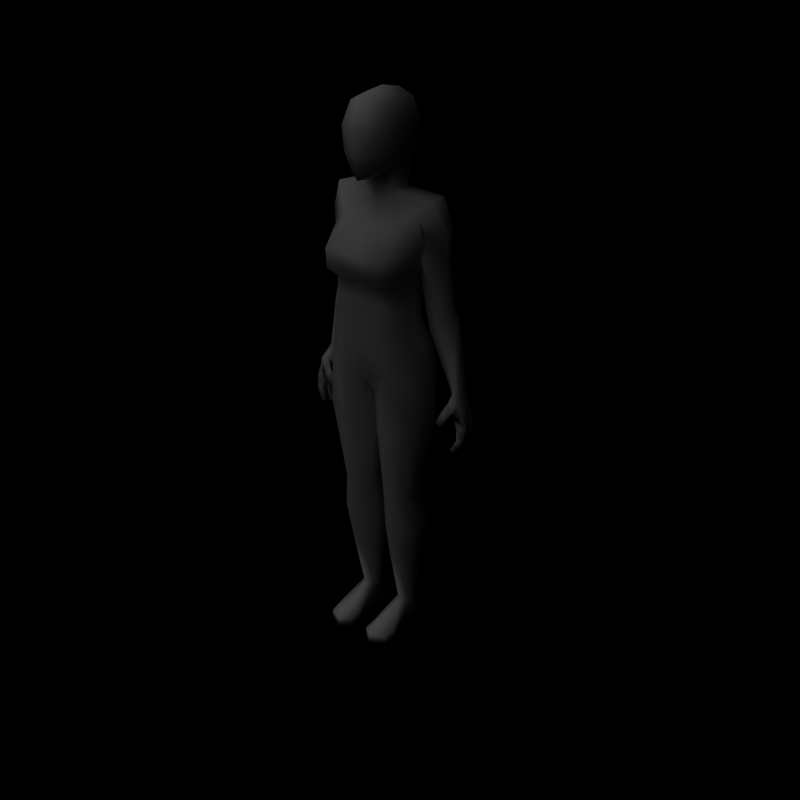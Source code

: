 # Source: BaseFemale1.blend  (saved by Blender 2.49.2; exported with 4.5.12 LTS)
import bpy
from mathutils import Matrix  # noqa: F401  (used for matrix-valued properties, if any)

bpy.ops.wm.read_factory_settings(use_empty=True)
scene = bpy.context.scene
scene.name = 'Scene'

# ---- collections
col_collection_1 = bpy.data.collections.new('Collection 1'); scene.collection.children.link(col_collection_1)

# ---- materials (node trees are filled in below, after node groups)
mat_material = bpy.data.materials.new('Material')
mat_material.alpha_threshold = 0.0
mat_material.roughness = 0.5
mat_material.line_color = (0.0, 0.0, 0.0, 1.0)

# ---- material node trees

# ---- world
world_world = bpy.data.worlds.new('World'); scene.world = world_world
world_world.color = (0.0, 0.0, 0.0)
world_world.use_sun_shadow = False
world_world.sun_shadow_jitter_overblur = 0.0
world_world.cycles.sampling_method = 'MANUAL'
world_world.cycles.sample_map_resolution = 256

# ---- lights
light_spot = bpy.data.lights.new('Spot', 'SUN')
light_spot.transmission_factor = 0.0
light_spot.cutoff_distance = 30.0
light_spot.angle = 1.571
light_spot.energy = 1.0
light_spot.shadow_buffer_clip_start = 1.001
light_spot.shadow_soft_size = 1.0
light_spot.shadow_cascade_max_distance = 1000.0
light_spot.cycles.use_multiple_importance_sampling = False

# ---- meshes
me_plane = bpy.data.meshes.new('Plane')
me_plane.from_pydata([], [], [])
me_plane.use_remesh_preserve_volume = False
me_plane.use_remesh_preserve_attributes = False
me_plane.use_mirror_vertex_groups = False
me_plane.update()
me_mehumanfemale = bpy.data.meshes.new('meHumanFemale')
me_mehumanfemale.from_pydata([(-0.2375, 0.1309, -0.06299), (-0.2574, 0.1175, -0.05899), (-0.2633, 0.08466, -0.05869), (-0.2493, 0.06523, -0.06238), (-0.2289, 0.07856, -0.0665), (-0.223, 0.1114, -0.06681), (-0.2509, 0.05606, -0.1353), (-0.2766, 0.04864, -0.1736), (-0.2697, 0.0696, -0.1759), (-0.2893, 0.05791, -0.1331), (-0.302, 0.05744, -0.1697), (-0.2951, 0.07841, -0.172), (-0.2877, 0.09947, -0.1709), (-0.2623, 0.09066, -0.1748), (-0.2185, 0.1271, -0.1087), (-0.2505, 0.1394, -0.09992), (-0.2666, 0.0887, -0.2212), (-0.2869, 0.09452, -0.2251), (-0.2934, 0.07349, -0.2224), (-0.2731, 0.06766, -0.2186), (-0.2535, 0.06323, -0.2561), (-0.2672, 0.06359, -0.2639), (-0.2621, 0.08044, -0.2662), (-0.2499, 0.07503, -0.2577), (-0.2795, 0.1182, -0.2212), (-0.2613, 0.113, -0.2178), (-0.267, 0.09172, -0.215), (-0.2873, 0.09754, -0.2188), (-0.2637, 0.08877, -0.2578), (-0.25, 0.08841, -0.25), (-0.2475, 0.1005, -0.2521), (-0.2583, 0.1055, -0.26), (-0.2949, 0.07186, -0.2185), (-0.3014, 0.05083, -0.2158), (-0.2746, 0.06603, -0.2147), (-0.2811, 0.045, -0.212), (-0.2619, 0.04077, -0.2494), (-0.2584, 0.05257, -0.251), (-0.2756, 0.04113, -0.2572), (-0.2705, 0.05798, -0.2595), (-0.2769, 0.04951, -0.1032), (-0.27, 0.1015, -0.09617), (-0.2442, 0.04773, -0.09709), (-0.2309, 0.08666, -0.1069), (-0.2261, 0.03908, -0.1308), (-0.2488, 0.03406, -0.1433), (-0.2402, 0.04951, -0.1615), (-0.22, 0.05397, -0.1504), (-0.2099, 0.04628, -0.1793), (-0.227, 0.04385, -0.1843), (-0.2302, 0.03056, -0.1816), (-0.2074, 0.03335, -0.172), (-0.259, 0.1306, -0.2454), (-0.2483, 0.1256, -0.2374), (-0.2507, 0.1135, -0.2354), (-0.2644, 0.1139, -0.2432), (-0.2843, 0.1214, -0.2031), (-0.264, 0.1156, -0.1993), (-0.2582, 0.1368, -0.2021), (-0.2765, 0.1421, -0.2055), (-0.2689, 0.1431, -0.1536), (-0.2461, 0.1352, -0.1572), (-0.2546, 0.112, -0.167), (-0.2788, 0.1203, -0.1633), (-0.2301, 0.1309, -0.1392), (-0.2577, 0.1416, -0.1303), (-0.2613, 0.06945, -0.1394), (-0.2861, 0.0786, -0.1321), (-0.2466, 0.111, -0.1398), (-0.2701, 0.1197, -0.1329), (0.0, 0.005203, 0.5518), (0.0, -0.09301, 0.343), (0.0, -0.06926, 0.5582), (0.0, 0.1586, 0.6299), (-0.1349, 0.1005, 0.1625), (-0.149, 0.06121, 0.1634), (-0.1948, 0.05094, 0.1699), (-0.2209, 0.08761, 0.1749), (-0.2066, 0.1269, 0.1739), (-0.1579, 0.1523, 0.1675), (-0.1689, 0.1026, 0.3827), (-0.1632, 0.01902, 0.3939), (-0.1545, 0.01729, 0.4515), (-0.1745, 0.04419, 0.5063), (-0.1622, 0.1157, 0.5056), (-0.1345, 0.1448, 0.4548), (-0.07331, 0.163, 0.4565), (-0.05248, 0.08537, 0.5228), (-0.05203, 0.01716, 0.5245), (-0.08878, -0.0236, 0.4292), (0.0, -0.03048, 0.421), (0.0, 0.1532, 0.4505), (-0.1207, 0.06824, 0.1427), (-0.1207, -0.02773, 0.1864), (-0.0794, -0.06279, 0.2081), (-0.06111, 0.1125, 0.1179), (-0.07142, -0.06494, 0.06648), (-0.1461, -0.02121, 0.07128), (-0.07142, 0.1738, 0.02154), (-0.1474, 0.09803, 0.05712), (-0.1531, -0.01313, 0.02207), (-0.07309, -0.05173, -0.00964), (-0.07309, 0.1849, -0.06755), (-0.1548, 0.116, -0.00842), (-0.05233, 0.07501, -0.8883), (-0.05233, 0.04255, -0.8883), (-0.07583, 0.01922, -0.8894), (-0.09934, 0.04255, -0.8904), (-0.09934, 0.07501, -0.8904), (-0.07583, 0.0974, -0.8894), (-0.08095, 0.08997, -0.4418), (-0.1273, 0.06073, -0.4394), (-0.1269, -0.005254, -0.4615), (-0.08015, -0.03553, -0.4877), (-0.03043, -0.005254, -0.4636), (-0.03082, 0.06073, -0.4415), (-0.0342, 0.08425, -0.9793), (-0.04494, 0.01449, -0.9793), (-0.07457, 0.01431, -0.9793), (-0.1227, 0.01449, -0.9793), (-0.1197, 0.08425, -0.9793), (-0.07485, 0.1242, -0.9793), (-0.1182, -0.1038, -0.9793), (-0.06854, -0.1281, -0.9793), (-0.03454, -0.1038, -0.9793), (-0.1162, -0.1038, -0.9522), (-0.06824, -0.1281, -0.9502), (-0.03454, -0.1038, -0.9522), (0.0, 0.007892, 0.4899), (0.0, 0.139, 0.4915), (-0.04655, 0.1086, 0.5885), (-0.0482, 0.02546, 0.5839), (0.0, 0.1242, 0.5721), (-0.1054, -0.09614, 0.3466), (-0.1056, 0.1613, 0.3596), (-0.00215, 0.1454, 0.3557), (-0.0608, 0.1236, 0.6308), (-0.05056, -0.04472, 0.587), (-0.07486, -0.04709, 0.6996), (-0.06232, 0.1312, 0.7005), (0.0, -0.07685, 0.6996), (0.0, 0.1672, 0.6996), (-0.05769, -0.02749, 0.7667), (-0.05769, 0.1041, 0.7711), (0.0, -0.04276, 0.7917), (3.027e-09, 0.1132, 0.7891), (-0.1448, 0.1011, 0.1144), (-0.171, 0.1494, 0.1217), (-0.2232, 0.1303, 0.1327), (-0.2375, 0.09104, 0.1346), (-0.2067, 0.05067, 0.1266), (-0.1589, 0.06184, 0.1163), (-0.1288, 0.05031, 0.3032), (-0.1032, 0.086, 0.3349), (-0.1809, 0.03499, 0.2725), (-0.207, 0.08191, 0.3141), (-0.1914, 0.1174, 0.3423), (-0.133, 0.1379, 0.364), (-0.02218, 0.01395, -0.6111), (-0.08034, -0.02203, -0.6058), (-0.1445, 0.008134, -0.5892), (-0.1452, 0.08266, -0.5639), (-0.08102, 0.1318, -0.5637), (-0.02259, 0.08905, -0.5854), (-0.1685, 0.08128, -0.1908), (-0.1685, -0.02087, -0.1866), (-0.07668, 0.1313, -0.2241), (-0.07696, -0.05579, -0.2078), (-0.004039, -0.002605, -0.2508), (-0.003939, 0.05707, -0.2467), (0.00393, 0.05707, -0.2469), (0.00403, -0.002606, -0.251), (0.07695, -0.05579, -0.208), (0.07667, 0.1313, -0.2243), (0.1685, -0.02087, -0.1868), (0.1685, 0.08128, -0.191), (0.02258, 0.08905, -0.5856), (0.08101, 0.1318, -0.5639), (0.1452, 0.08266, -0.5641), (0.1445, 0.008134, -0.5894), (0.08033, -0.02203, -0.606), (0.02217, 0.01395, -0.6113), (0.1309, 0.1379, 0.3617), (0.1893, 0.1174, 0.34), (0.2049, 0.08198, 0.3118), (0.1788, 0.03506, 0.2702), (0.1011, 0.08607, 0.3326), (0.1267, 0.05038, 0.3009), (0.1571, 0.06191, 0.1141), (0.2049, 0.05074, 0.1243), (0.2357, 0.09111, 0.1324), (0.2214, 0.1304, 0.1304), (0.1692, 0.1495, 0.1194), (0.143, 0.1012, 0.1121), (0.05769, 0.1041, 0.7711), (0.05769, -0.02749, 0.7667), (0.06232, 0.1312, 0.7005), (0.07486, -0.04709, 0.6996), (0.05056, -0.04472, 0.587), (0.0608, 0.1236, 0.6308), (0.1056, 0.1613, 0.3596), (0.1054, -0.09614, 0.3466), (0.0482, 0.02546, 0.5839), (0.04655, 0.1086, 0.5885), (0.03454, -0.1038, -0.9522), (0.06824, -0.1281, -0.9502), (0.1162, -0.1038, -0.9522), (0.03454, -0.1038, -0.9793), (0.06854, -0.1281, -0.9793), (0.1182, -0.1038, -0.9793), (0.07485, 0.1242, -0.9793), (0.1197, 0.08425, -0.9793), (0.1227, 0.01449, -0.9793), (0.07457, 0.01431, -0.9793), (0.04494, 0.01449, -0.9793), (0.0342, 0.08425, -0.9793), (0.03081, 0.06073, -0.4417), (0.03042, -0.005254, -0.4638), (0.08014, -0.03553, -0.4879), (0.1269, -0.005254, -0.4617), (0.1273, 0.06073, -0.4396), (0.08094, 0.08997, -0.442), (0.07583, 0.0974, -0.8895), (0.09933, 0.07501, -0.8905), (0.09933, 0.04255, -0.8905), (0.07583, 0.01922, -0.8895), (0.05233, 0.04255, -0.8884), (0.05233, 0.07501, -0.8884), (0.0, -0.04071, -0.07375), (0.0, 0.1295, -0.1088), (0.1548, 0.116, -0.00842), (0.07309, 0.1849, -0.06755), (0.07309, -0.05173, -0.00964), (0.1531, -0.01313, 0.02207), (0.0, -0.06494, 0.06648), (0.1474, 0.09803, 0.05712), (0.07142, 0.1738, 0.02154), (0.1461, -0.02121, 0.07128), (0.07142, -0.06494, 0.06648), (0.06111, 0.1125, 0.1179), (0.0794, -0.06279, 0.2081), (0.1207, -0.02773, 0.1864), (0.1207, 0.06824, 0.1427), (0.0, -0.05301, 0.2081), (0.08878, -0.0236, 0.4292), (0.05203, 0.01716, 0.5245), (0.05248, 0.08537, 0.5228), (0.07331, 0.163, 0.4565), (0.2212, 0.1115, -0.06905), (0.2271, 0.07863, -0.06874), (0.2475, 0.0653, -0.06463), (0.2615, 0.08473, -0.06093), (0.2556, 0.1176, -0.06123), (0.2357, 0.131, -0.06524), (0.1335, 0.1448, 0.4537), (0.1611, 0.1157, 0.5044), (0.1734, 0.04422, 0.5052), (0.1534, 0.01732, 0.4504), (0.1632, 0.01902, 0.3939), (0.1689, 0.1026, 0.3827), (0.156, 0.1523, 0.1652), (0.2046, 0.1269, 0.1717), (0.219, 0.08767, 0.1726), (0.1928, 0.05101, 0.1676), (0.147, 0.06128, 0.1612), (0.1329, 0.1006, 0.1603), (0.0, 0.161, 0.02435), (0.0, 0.1036, 0.1206), (-0.06832, -0.06005, -0.9793), (-0.1227, -0.05929, -0.9793), (-0.1204, -0.06189, -0.9454), (-0.03325, -0.05929, -0.9793), (-0.03428, -0.06189, -0.9454), (-0.06796, -0.06538, -0.9314), (0.06796, -0.06538, -0.9314), (0.03428, -0.06189, -0.9454), (0.03325, -0.05929, -0.9793), (0.1204, -0.06189, -0.9454), (0.1227, -0.05929, -0.9793), (0.06832, -0.06005, -0.9793), (-0.03109, 0.02256, -0.7149), (-0.07953, -0.006882, -0.702), (-0.1314, 0.01858, -0.6886), (-0.1316, 0.06985, -0.675), (-0.08014, 0.1183, -0.6645), (-0.03131, 0.07383, -0.7013), (0.0313, 0.07383, -0.7015), (0.08013, 0.1183, -0.6647), (0.1316, 0.06985, -0.6752), (0.1314, 0.01858, -0.6888), (0.07953, -0.006882, -0.7022), (0.03108, 0.02256, -0.7151), (-0.1611, 0.09114, -0.07008), (-0.1582, -0.02059, -0.02215), (-0.07265, 0.1531, -0.1255), (-0.07491, -0.05545, -0.03671), (0.001784, 0.07435, -0.1183), (0.001881, -0.009065, -0.1127), (0.0749, -0.05545, -0.03691), (0.07264, 0.1531, -0.1257), (0.1582, -0.02059, -0.02235), (0.1611, 0.09114, -0.07028), (-0.001793, 0.07435, -0.1181), (-0.00189, -0.009065, -0.1125), (-0.114, 0.08364, 0.2471), (-0.1192, -0.02481, 0.2566), (-0.07632, -0.06658, 0.2571), (-0.08282, 0.1262, 0.2433), (0.08282, 0.1262, 0.2433), (0.07632, -0.06658, 0.2571), (0.1192, -0.02481, 0.2566), (0.114, 0.08364, 0.2471), (0.0, 0.1134, 0.2446), (0.0, -0.06099, 0.2596), (-0.1196, 0.0287, 0.4045), (-0.08316, 0.08045, 0.4117), (-0.1704, 0.03317, 0.4104), (-0.2164, 0.06766, 0.4189), (-0.195, 0.1247, 0.4209), (-0.1254, 0.1399, 0.4264), (0.1233, 0.14, 0.4241), (0.1929, 0.1248, 0.4187), (0.2143, 0.06773, 0.4166), (0.1683, 0.03324, 0.4081), (0.08103, 0.08052, 0.4094), (0.1174, 0.02876, 0.4022), (-0.0724, 0.03554, 0.6289), (0.0724, 0.03554, 0.6289), (-0.06601, -0.04948, 0.6299), (0.0, -0.08134, 0.6299), (0.06601, -0.04948, 0.6299), (-0.08156, 0.03172, 0.6986), (0.08156, 0.03172, 0.6986), (-0.06619, 0.03615, 0.7749), (0.06619, 0.03615, 0.7749), (0.0, 0.03835, 0.8042), (0.2683, 0.1198, -0.1351), (0.2448, 0.1111, -0.142), (0.2843, 0.07867, -0.1343), (0.2595, 0.06951, -0.1416), (0.2559, 0.1417, -0.1325), (0.2283, 0.131, -0.1415), (0.2767, 0.1203, -0.1655), (0.2526, 0.1119, -0.1692), (0.244, 0.1351, -0.1594), (0.2669, 0.1431, -0.1559), (0.2737, 0.1418, -0.2077), (0.2555, 0.1366, -0.2043), (0.2612, 0.1153, -0.2015), (0.2815, 0.1211, -0.2053), (0.2612, 0.1134, -0.2452), (0.2475, 0.1131, -0.2375), (0.2451, 0.1251, -0.2395), (0.2558, 0.1302, -0.2474), (0.205, 0.03552, -0.1728), (0.2278, 0.03273, -0.1824), (0.2246, 0.04603, -0.185), (0.2075, 0.04846, -0.18), (0.2175, 0.05604, -0.1514), (0.2377, 0.05158, -0.1625), (0.2463, 0.03613, -0.1442), (0.2236, 0.04115, -0.1317), (0.2291, 0.08673, -0.1092), (0.242, 0.04874, -0.09879), (0.2682, 0.1016, -0.09841), (0.2747, 0.05053, -0.1049), (0.2674, 0.05756, -0.2616), (0.2724, 0.04071, -0.2593), (0.2552, 0.05214, -0.2531), (0.2588, 0.04035, -0.2515), (0.2784, 0.04472, -0.2142), (0.2718, 0.06575, -0.2169), (0.2987, 0.05054, -0.218), (0.2921, 0.07158, -0.2207), (0.2551, 0.1051, -0.2621), (0.2444, 0.1001, -0.2541), (0.2468, 0.08799, -0.2521), (0.2605, 0.08835, -0.2598), (0.2846, 0.09726, -0.221), (0.2643, 0.09143, -0.2172), (0.2585, 0.1127, -0.22), (0.2768, 0.1179, -0.2234), (0.2468, 0.0746, -0.2598), (0.2589, 0.08001, -0.2683), (0.264, 0.06316, -0.266), (0.2503, 0.06281, -0.2582), (0.2704, 0.06738, -0.2208), (0.2907, 0.07321, -0.2246), (0.2841, 0.09424, -0.2272), (0.2638, 0.08841, -0.2234), (0.2487, 0.1394, -0.1022), (0.2167, 0.1272, -0.1109), (0.2602, 0.09062, -0.1771), (0.2856, 0.09943, -0.1732), (0.293, 0.07837, -0.1742), (0.2999, 0.05741, -0.172), (0.2875, 0.05798, -0.1354), (0.2676, 0.06957, -0.1781), (0.2745, 0.0486, -0.1759), (0.2487, 0.05708, -0.137), (-0.1343, 0.08726, 0.2955), (-0.1332, -0.01568, 0.2969), (-0.09893, -0.09792, 0.289), (-0.09208, 0.1428, 0.2924), (0.09208, 0.1428, 0.2924), (0.09893, -0.09792, 0.289), (0.1332, -0.01568, 0.2969), (0.1343, 0.08726, 0.2955), (0.0, 0.1284, 0.2911), (0.0, -0.09392, 0.2945)], [], [(6, 9, 10, 7), (13, 8, 19, 16), (12, 13, 16, 17), (11, 12, 17, 18), (8, 11, 18, 19), (19, 18, 21, 20), (18, 17, 22, 21), (17, 16, 23, 22), (16, 19, 20, 23), (20, 21, 22, 23), (12, 63, 24, 27), (62, 13, 26, 25), (13, 12, 27, 26), (26, 27, 28, 29), (25, 26, 29, 30), (27, 24, 31, 28), (24, 25, 30, 31), (29, 28, 31, 30), (10, 11, 32, 33), (11, 8, 34, 32), (7, 10, 33, 35), (8, 7, 35, 34), (34, 35, 36, 37), (35, 33, 38, 36), (32, 34, 37, 39), (33, 32, 39, 38), (36, 38, 39, 37), (42, 40, 45, 44), (6, 42, 44, 47), (40, 9, 46, 45), (9, 6, 47, 46), (46, 47, 48, 49), (45, 46, 49, 50), (47, 44, 51, 48), (44, 45, 50, 51), (49, 48, 51, 50), (2, 40, 42, 3), (1, 41, 40, 2), (0, 15, 41, 1), (4, 43, 14, 5), (3, 42, 43, 4), (54, 55, 52, 53), (59, 58, 53, 52), (56, 59, 52, 55), (58, 57, 54, 53), (57, 56, 55, 54), (61, 62, 57, 58), (63, 60, 59, 56), (60, 61, 58, 59), (0, 5, 14, 15), (15, 14, 64, 65), (60, 65, 64, 61), (12, 41, 69, 63), (60, 63, 69, 65), (15, 65, 69, 41), (11, 67, 41, 12), (9, 40, 41, 67), (9, 67, 11, 10), (8, 13, 43, 66), (13, 62, 68, 43), (6, 66, 43, 42), (14, 43, 68, 64), (61, 64, 68, 62), (6, 7, 8, 66), (24, 63, 62, 25), (56, 57, 62, 63), (85, 84, 87, 86), (84, 83, 88, 87), (83, 82, 89, 88), (96, 97, 100, 101), (99, 98, 102, 103), (98, 266, 229, 102), (234, 96, 101, 228), (97, 99, 103, 100), (104, 105, 117, 116), (107, 108, 120, 119), (108, 109, 121, 120), (109, 104, 116, 121), (127, 126, 123, 124), (126, 125, 122, 123), (88, 89, 90, 128), (86, 87, 129, 91), (87, 88, 131, 130), (70, 131, 88, 128), (129, 87, 130, 132), (90, 89, 133, 71), (86, 91, 135, 134), (81, 133, 89, 82), (80, 85, 86, 134), (243, 94, 96, 234), (93, 97, 96, 94), (92, 99, 97, 93), (92, 95, 98, 99), (267, 266, 98, 95), (131, 70, 72, 137), (132, 130, 136, 73), (73, 136, 139, 141), (138, 140, 144, 142), (141, 139, 143, 145), (118, 119, 120, 121), (116, 117, 118, 121), (74, 146, 147, 79), (0, 147, 146, 5), (79, 147, 148, 78), (147, 0, 1, 148), (78, 148, 149, 77), (148, 1, 2, 149), (77, 149, 150, 76), (149, 2, 3, 150), (76, 150, 151, 75), (150, 3, 4, 151), (75, 151, 146, 74), (151, 4, 5, 146), (75, 152, 154, 76), (76, 154, 155, 77), (77, 155, 156, 78), (78, 156, 157, 79), (153, 74, 79, 157), (74, 153, 152, 75), (265, 264, 187, 186), (186, 182, 260, 265), (261, 260, 182, 183), (262, 261, 183, 184), (263, 262, 184, 185), (264, 263, 185, 187), (188, 193, 248, 249), (264, 265, 193, 188), (189, 188, 249, 250), (263, 264, 188, 189), (190, 189, 250, 251), (262, 263, 189, 190), (191, 190, 251, 252), (261, 262, 190, 191), (192, 191, 252, 253), (260, 261, 191, 192), (193, 192, 253, 248), (265, 260, 192, 193), (215, 210, 213, 214), (213, 210, 211, 212), (141, 145, 194, 196), (197, 195, 144, 140), (73, 141, 196, 199), (132, 73, 199, 203), (72, 70, 202, 198), (267, 239, 236, 266), (242, 235, 236, 239), (242, 241, 237, 235), (241, 240, 238, 237), (243, 234, 238, 240), (259, 200, 247, 254), (258, 257, 244, 201), (247, 200, 135, 91), (90, 71, 201, 244), (129, 132, 203, 246), (70, 128, 245, 202), (246, 203, 202, 245), (247, 91, 129, 246), (245, 128, 90, 244), (205, 208, 209, 206), (204, 207, 208, 205), (222, 210, 215, 227), (223, 211, 210, 222), (224, 212, 211, 223), (227, 215, 214, 226), (237, 233, 230, 235), (234, 228, 232, 238), (236, 231, 229, 266), (235, 230, 231, 236), (238, 232, 233, 237), (256, 245, 244, 257), (255, 246, 245, 256), (254, 247, 246, 255), (118, 268, 269, 119), (268, 123, 122, 269), (119, 269, 270, 107), (269, 122, 125, 270), (117, 271, 268, 118), (271, 124, 123, 268), (105, 272, 271, 117), (272, 127, 124, 271), (107, 270, 273, 106), (270, 125, 126, 273), (106, 273, 272, 105), (273, 126, 127, 272), (226, 275, 274, 225), (275, 204, 205, 274), (225, 274, 277, 224), (274, 205, 206, 277), (214, 276, 275, 226), (276, 207, 204, 275), (213, 279, 276, 214), (279, 208, 207, 276), (224, 277, 278, 212), (277, 206, 209, 278), (212, 278, 279, 213), (278, 209, 208, 279), (158, 280, 285, 163), (280, 105, 104, 285), (159, 281, 280, 158), (281, 106, 105, 280), (160, 282, 281, 159), (282, 107, 106, 281), (161, 283, 282, 160), (283, 108, 107, 282), (162, 284, 283, 161), (284, 109, 108, 283), (163, 285, 284, 162), (285, 104, 109, 284), (177, 287, 286, 176), (287, 222, 227, 286), (178, 288, 287, 177), (288, 223, 222, 287), (179, 289, 288, 178), (289, 224, 223, 288), (180, 290, 289, 179), (290, 225, 224, 289), (181, 291, 290, 180), (291, 226, 225, 290), (176, 286, 291, 181), (286, 227, 226, 291), (103, 292, 293, 100), (292, 164, 165, 293), (102, 294, 292, 103), (294, 166, 164, 292), (100, 293, 295, 101), (293, 165, 167, 295), (101, 295, 303, 228), (295, 167, 168, 303), (229, 302, 294, 102), (302, 169, 166, 294), (228, 303, 302, 229), (303, 168, 169, 302), (229, 296, 297, 228), (296, 170, 171, 297), (231, 299, 296, 229), (299, 173, 170, 296), (228, 297, 298, 232), (297, 171, 172, 298), (232, 298, 300, 233), (298, 172, 174, 300), (230, 301, 299, 231), (301, 175, 173, 299), (233, 300, 301, 230), (300, 174, 175, 301), (304, 92, 93, 305), (305, 93, 94, 306), (243, 313, 306, 94), (307, 95, 92, 304), (95, 307, 312, 267), (267, 312, 308, 239), (311, 242, 239, 308), (240, 309, 313, 243), (309, 240, 241, 310), (310, 241, 242, 311), (152, 314, 316, 154), (314, 81, 82, 316), (154, 316, 317, 155), (316, 82, 83, 317), (155, 317, 318, 156), (317, 83, 84, 318), (156, 318, 319, 157), (318, 84, 85, 319), (80, 315, 319, 85), (315, 153, 157, 319), (153, 315, 314, 152), (315, 80, 81, 314), (187, 325, 324, 186), (325, 258, 259, 324), (254, 320, 324, 259), (320, 182, 186, 324), (182, 320, 321, 183), (320, 254, 255, 321), (183, 321, 322, 184), (321, 255, 256, 322), (184, 322, 323, 185), (322, 256, 257, 323), (185, 323, 325, 187), (323, 257, 258, 325), (72, 329, 328, 137), (329, 140, 138, 328), (198, 330, 329, 72), (330, 197, 140, 329), (198, 202, 327, 330), (199, 327, 202, 203), (131, 137, 328, 326), (130, 131, 326, 136), (197, 330, 327, 332), (196, 332, 327, 199), (138, 331, 326, 328), (136, 326, 331, 139), (195, 197, 332, 334), (194, 334, 332, 196), (139, 331, 333, 143), (138, 142, 333, 331), (144, 195, 334, 335), (142, 144, 335, 333), (143, 333, 335, 145), (145, 335, 334, 194), (349, 342, 343, 348), (381, 380, 343, 342), (399, 339, 397, 398), (344, 343, 337, 341), (391, 341, 337, 362), (399, 363, 362, 339), (392, 362, 337, 343), (397, 339, 362, 392), (396, 395, 394, 338), (396, 338, 364, 365), (394, 393, 364, 338), (390, 364, 336, 340), (345, 340, 336, 342), (393, 342, 336, 364), (345, 344, 341, 340), (390, 340, 341, 391), (253, 390, 391, 248), (345, 346, 347, 344), (342, 349, 346, 345), (344, 347, 348, 343), (348, 351, 350, 349), (347, 352, 351, 348), (349, 350, 353, 346), (346, 353, 352, 347), (351, 352, 353, 350), (250, 249, 362, 363), (249, 248, 391, 362), (253, 252, 364, 390), (252, 251, 365, 364), (251, 250, 363, 365), (356, 355, 354, 357), (361, 354, 355, 360), (358, 357, 354, 361), (360, 355, 356, 359), (359, 356, 357, 358), (396, 359, 358, 399), (365, 360, 359, 396), (399, 358, 361, 363), (363, 361, 360, 365), (369, 368, 366, 367), (372, 367, 366, 373), (373, 366, 368, 371), (370, 369, 367, 372), (371, 368, 369, 370), (397, 371, 370, 398), (398, 370, 372, 395), (394, 373, 371, 397), (395, 372, 373, 394), (376, 375, 374, 377), (381, 374, 375, 380), (378, 377, 374, 381), (380, 375, 376, 379), (379, 376, 377, 378), (392, 379, 378, 393), (343, 380, 379, 392), (393, 378, 381, 342), (385, 382, 383, 384), (389, 382, 385, 386), (388, 383, 382, 389), (387, 384, 383, 388), (386, 385, 384, 387), (397, 386, 387, 394), (394, 387, 388, 393), (393, 388, 389, 392), (392, 389, 386, 397), (399, 398, 395, 396), (80, 400, 401, 81), (400, 304, 305, 401), (81, 401, 402, 133), (401, 305, 306, 402), (313, 409, 402, 306), (409, 71, 133, 402), (134, 403, 400, 80), (403, 307, 304, 400), (307, 403, 408, 312), (403, 134, 135, 408), (312, 408, 404, 308), (408, 135, 200, 404), (259, 407, 404, 200), (407, 311, 308, 404), (309, 405, 409, 313), (405, 201, 71, 409), (201, 405, 406, 258), (405, 309, 310, 406), (258, 406, 407, 259), (406, 310, 311, 407), (172, 218, 219, 174), (174, 219, 220, 175), (171, 217, 218, 172), (179, 219, 218, 180), (178, 220, 219, 179), (177, 221, 220, 178), (176, 216, 221, 177), (176, 181, 217, 216), (180, 218, 217, 181), (173, 175, 220, 221), (170, 173, 221, 216), (170, 216, 217, 171), (113, 114, 168, 167), (112, 113, 167, 165), (114, 115, 169, 168), (114, 158, 163, 115), (113, 159, 158, 114), (112, 160, 159, 113), (111, 161, 160, 112), (111, 112, 165, 164), (110, 166, 169, 115), (110, 115, 163, 162), (110, 111, 164, 166), (110, 162, 161, 111)])
me_mehumanfemale.polygons.foreach_set('use_smooth', [1, 1, 1, 1, 1, 1, 1, 1, 1, 1, 1, 1, 1, 1, 1, 1, 1, 1, 1, 1, 1, 1, 1, 1, 1, 1, 1, 1, 1, 1, 1, 1, 1, 1, 1, 1, 1, 1, 1, 1, 1, 1, 1, 1, 1, 1, 1, 1, 1, 1, 1, 1, 1, 1, 1, 1, 1, 1, 1, 1, 1, 1, 1, 1, 1, 1, 1, 1, 1, 1, 1, 1, 1, 1, 1, 1, 1, 1, 1, 1, 1, 1, 1, 1, 1, 1, 1, 1, 1, 1, 1, 1, 1, 1, 1, 1, 1, 1, 1, 0, 0, 1, 1, 1, 1, 1, 1, 1, 1, 1, 1, 1, 1, 1, 1, 1, 1, 1, 1, 1, 1, 1, 1, 1, 1, 1, 1, 1, 1, 1, 1, 1, 1, 1, 1, 1, 1, 0, 0, 1, 1, 1, 1, 1, 1, 1, 1, 1, 1, 1, 1, 1, 1, 1, 1, 1, 1, 1, 1, 1, 1, 1, 1, 1, 1, 1, 1, 1, 1, 1, 1, 1, 0, 0, 1, 1, 0, 0, 1, 1, 1, 1, 1, 1, 1, 1, 1, 1, 1, 1, 0, 0, 1, 1, 0, 0, 1, 1, 1, 1, 1, 1, 1, 1, 1, 1, 1, 1, 1, 1, 1, 1, 1, 1, 1, 1, 1, 1, 1, 1, 1, 1, 1, 1, 1, 1, 1, 1, 1, 1, 1, 1, 1, 1, 1, 1, 1, 1, 1, 1, 1, 1, 1, 1, 1, 1, 1, 1, 1, 1, 1, 1, 1, 1, 1, 1, 1, 1, 1, 1, 1, 1, 1, 1, 1, 1, 1, 1, 1, 1, 1, 1, 1, 1, 1, 1, 1, 1, 1, 1, 1, 1, 1, 1, 1, 1, 1, 1, 1, 1, 1, 1, 1, 1, 1, 1, 1, 1, 1, 1, 1, 1, 1, 1, 1, 1, 1, 1, 1, 1, 1, 1, 1, 1, 1, 1, 1, 1, 1, 1, 1, 1, 1, 1, 1, 1, 1, 1, 1, 1, 1, 1, 1, 1, 1, 1, 1, 1, 1, 1, 1, 1, 1, 1, 1, 1, 1, 1, 1, 1, 1, 1, 1, 1, 1, 1, 1, 1, 1, 1, 1, 1, 1, 1, 1, 1, 1, 1, 1, 1, 1, 1, 1, 1, 1, 1, 1, 1, 1, 1, 1, 1, 1, 1, 1, 1, 1, 1, 1, 1, 1, 1, 1, 1, 1, 1, 1, 1, 1, 1, 1, 1, 1, 1, 1, 1, 1, 1])
_uv = me_mehumanfemale.uv_layers.new(name='UVTex')
_uv.uv.foreach_set('vector', [0.8849, 0.1614, 0.8944, 0.1411, 0.9157, 0.1444, 0.9121, 0.1592, 0.9174, 0.05307, 0.9185, 0.04053, 0.9427, 0.03995, 0.9437, 0.05242, 0.8117, 0.3275, 0.798, 0.3271, 0.7971, 0.3035, 0.8075, 0.3004, 0.9185, 0.1322, 0.9185, 0.1193, 0.9498, 0.1235, 0.9476, 0.1362, 0.7656, 0.3108, 0.7517, 0.311, 0.7567, 0.2857, 0.7671, 0.289, 0.7671, 0.289, 0.7567, 0.2857, 0.7736, 0.2667, 0.7799, 0.2716, 0.9476, 0.1362, 0.9498, 0.1235, 0.9783, 0.129, 0.9765, 0.1392, 0.8075, 0.3004, 0.7971, 0.3035, 0.7849, 0.2859, 0.7912, 0.2811, 0.9437, 0.05242, 0.9427, 0.03995, 0.9667, 0.04155, 0.9672, 0.04853, 0.9667, 0.04155, 0.9753, 0.03939, 0.9761, 0.04937, 0.9672, 0.04853, 0.9185, 0.1193, 0.9144, 0.106, 0.948, 0.108, 0.9464, 0.1208, 0.9125, 0.06546, 0.9174, 0.05307, 0.9399, 0.05376, 0.941, 0.06605, 0.798, 0.3271, 0.8117, 0.3275, 0.8069, 0.3513, 0.7968, 0.3475, 0.7968, 0.3475, 0.8069, 0.3513, 0.7909, 0.3684, 0.7849, 0.3632, 0.941, 0.06605, 0.9399, 0.05376, 0.9615, 0.05497, 0.9622, 0.06187, 0.9464, 0.1208, 0.948, 0.108, 0.9745, 0.1114, 0.9733, 0.1217, 0.8212, 0.2092, 0.8118, 0.2118, 0.8016, 0.1948, 0.8074, 0.1904, 0.9615, 0.05497, 0.9701, 0.05352, 0.97, 0.06338, 0.9622, 0.06187, 0.9157, 0.1444, 0.9185, 0.1322, 0.9448, 0.1413, 0.9388, 0.153, 0.7517, 0.311, 0.7656, 0.3108, 0.767, 0.3308, 0.7567, 0.3344, 0.9121, 0.1592, 0.9157, 0.1444, 0.9388, 0.153, 0.9347, 0.1647, 0.9185, 0.04053, 0.9172, 0.02814, 0.9388, 0.02529, 0.9404, 0.03765, 0.9404, 0.03765, 0.9388, 0.02529, 0.9626, 0.02575, 0.9635, 0.03266, 0.9347, 0.1647, 0.9388, 0.153, 0.9631, 0.1687, 0.9581, 0.1772, 0.7567, 0.3344, 0.767, 0.3308, 0.7799, 0.3478, 0.7738, 0.353, 0.9388, 0.153, 0.9448, 0.1413, 0.9695, 0.1597, 0.9631, 0.1687, 0.9626, 0.02575, 0.971, 0.02317, 0.9723, 0.03306, 0.9635, 0.03266, 0.8626, 0.1525, 0.8765, 0.1412, 0.8861, 0.1675, 0.8718, 0.1729, 0.8927, 0.0345, 0.8705, 0.0325, 0.8873, 0.01829, 0.9, 0.01876, 0.8765, 0.1412, 0.8944, 0.1411, 0.8994, 0.1737, 0.8861, 0.1675, 0.8923, 0.05602, 0.8927, 0.0345, 0.9, 0.01876, 0.9074, 0.02772, 0.9074, 0.02772, 0.9, 0.01876, 0.9124, 0.009474, 0.9177, 0.01752, 0.8861, 0.1675, 0.8994, 0.1737, 0.9037, 0.1884, 0.8959, 0.1901, 0.9, 0.01876, 0.8873, 0.01829, 0.906, 0.003933, 0.9124, 0.009474, 0.8718, 0.1729, 0.8861, 0.1675, 0.8959, 0.1901, 0.8832, 0.1964, 0.9177, 0.01752, 0.9124, 0.009474, 0.9183, 0.003893, 0.9249, 0.01551, 0.8525, 0.12, 0.8765, 0.1412, 0.8626, 0.1525, 0.8493, 0.1341, 0.8548, 0.1003, 0.8756, 0.1132, 0.8765, 0.1412, 0.8525, 0.12, 0.8574, 0.08626, 0.8787, 0.09099, 0.8756, 0.1132, 0.8548, 0.1003, 0.8547, 0.0532, 0.8774, 0.05457, 0.8796, 0.0746, 0.8574, 0.07184, 0.8497, 0.04017, 0.8705, 0.0325, 0.8774, 0.05457, 0.8547, 0.0532, 0.9539, 0.06793, 0.9625, 0.06611, 0.9628, 0.07594, 0.9549, 0.07478, 0.9354, 0.09054, 0.933, 0.08001, 0.9549, 0.07478, 0.9584, 0.08189, 0.9376, 0.1024, 0.9354, 0.09054, 0.9584, 0.08189, 0.9621, 0.0922, 0.933, 0.08001, 0.9317, 0.06704, 0.9539, 0.06793, 0.9549, 0.07478, 0.8122, 0.2549, 0.8223, 0.259, 0.8076, 0.2768, 0.8016, 0.2714, 0.9057, 0.07907, 0.9125, 0.06546, 0.9317, 0.06704, 0.933, 0.08001, 0.9144, 0.106, 0.9078, 0.09222, 0.9354, 0.09054, 0.9376, 0.1024, 0.9078, 0.09222, 0.9057, 0.07907, 0.933, 0.08001, 0.9354, 0.09054, 0.8574, 0.08626, 0.8574, 0.07184, 0.8796, 0.0746, 0.8787, 0.09099, 0.8787, 0.09099, 0.8796, 0.0746, 0.8935, 0.07667, 0.8944, 0.09107, 0.9078, 0.09222, 0.8944, 0.09107, 0.8935, 0.07667, 0.9057, 0.07907, 0.9185, 0.1193, 0.8756, 0.1132, 0.8964, 0.1045, 0.9144, 0.106, 0.9078, 0.09222, 0.9144, 0.106, 0.8964, 0.1045, 0.8944, 0.09107, 0.8787, 0.09099, 0.8944, 0.09107, 0.8964, 0.1045, 0.8756, 0.1132, 0.9185, 0.1322, 0.8954, 0.1291, 0.8756, 0.1132, 0.9185, 0.1193, 0.8944, 0.1411, 0.8765, 0.1412, 0.8756, 0.1132, 0.8954, 0.1291, 0.8944, 0.1411, 0.8954, 0.1291, 0.9185, 0.1322, 0.9157, 0.1444, 0.9185, 0.04053, 0.9174, 0.05307, 0.8774, 0.05457, 0.8988, 0.04143, 0.9174, 0.05307, 0.9125, 0.06546, 0.8975, 0.06515, 0.8774, 0.05457, 0.8927, 0.0345, 0.8988, 0.04143, 0.8774, 0.05457, 0.8705, 0.0325, 0.8796, 0.0746, 0.8774, 0.05457, 0.8975, 0.06515, 0.8935, 0.07667, 0.9057, 0.07907, 0.8935, 0.07667, 0.8975, 0.06515, 0.9125, 0.06546, 0.8927, 0.0345, 0.9172, 0.02814, 0.9185, 0.04053, 0.8988, 0.04143, 0.8212, 0.2092, 0.8236, 0.2386, 0.8105, 0.2378, 0.8118, 0.2118, 0.8223, 0.259, 0.8122, 0.2549, 0.8105, 0.2378, 0.8236, 0.2386, 0.2115, 0.716, 0.2127, 0.7449, 0.1613, 0.7406, 0.187, 0.7033, 0.3637, 0.8686, 0.3603, 0.83, 0.4228, 0.8085, 0.4259, 0.8496, 0.3603, 0.83, 0.3461, 0.7908, 0.3876, 0.7507, 0.4228, 0.8085, 0.3952, 0.4918, 0.3382, 0.4953, 0.331, 0.464, 0.3909, 0.4372, 0.2685, 0.4901, 0.2168, 0.4794, 0.208, 0.4445, 0.258, 0.4579, 0.2168, 0.4794, 0.1861, 0.4896, 0.1673, 0.4315, 0.208, 0.4445, 0.4438, 0.4901, 0.3952, 0.4918, 0.3909, 0.4372, 0.4428, 0.3687, 0.3382, 0.4953, 0.2685, 0.4901, 0.258, 0.4579, 0.331, 0.464, 0.5045, 0.03094, 0.5105, 0.04897, 0.4654, 0.08198, 0.4512, 0.0431, 0.5406, 0.04971, 0.5471, 0.03169, 0.5996, 0.04477, 0.586, 0.08369, 0.5471, 0.03169, 0.5494, 0.01266, 0.6047, 0.009696, 0.5996, 0.04477, 0.501, 0.01222, 0.5045, 0.03094, 0.4512, 0.0431, 0.446, 0.01009, 0.5021, 0.144, 0.5216, 0.1493, 0.5211, 0.1642, 0.4985, 0.1586, 0.5216, 0.1493, 0.5474, 0.1442, 0.5511, 0.1587, 0.5211, 0.1642, 0.4228, 0.8085, 0.3876, 0.7507, 0.445, 0.7421, 0.4452, 0.7858, 0.187, 0.7033, 0.1613, 0.7406, 0.1505, 0.7058, 0.1589, 0.6883, 0.9423, 0.4362, 0.9419, 0.4802, 0.9034, 0.4754, 0.8989, 0.4209, 0.9489, 0.55, 0.9395, 0.5021, 0.9784, 0.5123, 0.9983, 0.5501, 0.9681, 0.3898, 0.9423, 0.4362, 0.8989, 0.4209, 0.9146, 0.3906, 0.445, 0.7421, 0.3876, 0.7507, 0.3867, 0.686, 0.4449, 0.6838, 0.187, 0.7033, 0.1589, 0.6883, 0.1772, 0.6506, 0.2178, 0.6727, 0.2953, 0.7565, 0.3867, 0.686, 0.3876, 0.7507, 0.3461, 0.7908, 0.2469, 0.6982, 0.2115, 0.716, 0.187, 0.7033, 0.2178, 0.6727, 0.4444, 0.5902, 0.3883, 0.5921, 0.3952, 0.4918, 0.4438, 0.4901, 0.3495, 0.5756, 0.3382, 0.4953, 0.3952, 0.4918, 0.3883, 0.5921, 0.2795, 0.5463, 0.2685, 0.4901, 0.3382, 0.4953, 0.3495, 0.5756, 0.2795, 0.5463, 0.2302, 0.5363, 0.2168, 0.4794, 0.2685, 0.4901, 0.1966, 0.5415, 0.1861, 0.4896, 0.2168, 0.4794, 0.2302, 0.5363, 0.9395, 0.5021, 0.9489, 0.55, 0.8991, 0.55, 0.8956, 0.5182, 0.9146, 0.3906, 0.8989, 0.4209, 0.8695, 0.4174, 0.8744, 0.3743, 0.8744, 0.3743, 0.8695, 0.4174, 0.8297, 0.4138, 0.8289, 0.3701, 0.8355, 0.5125, 0.8372, 0.5499, 0.7921, 0.5498, 0.7943, 0.5135, 0.8289, 0.3701, 0.8297, 0.4138, 0.7857, 0.4279, 0.7649, 0.3939, 0.942, 0.9564, 0.9422, 0.9316, 0.9781, 0.9334, 0.9986, 0.9566, 0.9778, 0.9774, 0.942, 0.9716, 0.942, 0.9564, 0.9986, 0.9566, 0.177, 0.9843, 0.1508, 0.9892, 0.1461, 0.9602, 0.1701, 0.9541, 0.04516, 0.9778, 0.1461, 0.9602, 0.1508, 0.9892, 0.04724, 0.9913, 0.1701, 0.9541, 0.1461, 0.9602, 0.1358, 0.933, 0.1589, 0.9256, 0.1461, 0.9602, 0.04516, 0.9778, 0.04056, 0.965, 0.1358, 0.933, 0.1589, 0.9256, 0.1358, 0.933, 0.1275, 0.9135, 0.15, 0.9025, 0.1358, 0.933, 0.04056, 0.965, 0.03354, 0.9485, 0.1275, 0.9135, 0.15, 0.9025, 0.1275, 0.9135, 0.1169, 0.8893, 0.1392, 0.8772, 0.1275, 0.9135, 0.03354, 0.9485, 0.02768, 0.9364, 0.1169, 0.8893, 0.1392, 0.8772, 0.1169, 0.8893, 0.1047, 0.8667, 0.1262, 0.8532, 0.1169, 0.8893, 0.02768, 0.9364, 0.02122, 0.9246, 0.1047, 0.8667, 0.1262, 0.8532, 0.1047, 0.8667, 0.09283, 0.8487, 0.1138, 0.8345, 0.1047, 0.8667, 0.02122, 0.9246, 0.01077, 0.9103, 0.09283, 0.8487, 0.1262, 0.8532, 0.1968, 0.8085, 0.1953, 0.846, 0.1392, 0.8772, 0.1392, 0.8772, 0.1953, 0.846, 0.2337, 0.8676, 0.15, 0.9025, 0.15, 0.9025, 0.2337, 0.8676, 0.2607, 0.8876, 0.1589, 0.9256, 0.1589, 0.9256, 0.2607, 0.8876, 0.2869, 0.9238, 0.1701, 0.9541, 0.2754, 0.9654, 0.177, 0.9843, 0.1701, 0.9541, 0.2869, 0.9238, 0.1138, 0.8345, 0.1934, 0.7766, 0.1968, 0.8085, 0.1262, 0.8532, 0.7789, 0.8337, 0.7663, 0.8524, 0.6956, 0.8071, 0.6992, 0.775, 0.6161, 0.9645, 0.6048, 0.9228, 0.7218, 0.9535, 0.7148, 0.9838, 0.7332, 0.925, 0.7218, 0.9535, 0.6048, 0.9228, 0.6311, 0.8864, 0.7422, 0.9018, 0.7332, 0.925, 0.6311, 0.8864, 0.6583, 0.8664, 0.7532, 0.8765, 0.7422, 0.9018, 0.6583, 0.8664, 0.6969, 0.8448, 0.7663, 0.8524, 0.7532, 0.8765, 0.6969, 0.8448, 0.6956, 0.8071, 0.7878, 0.866, 0.7998, 0.8481, 0.8819, 0.9102, 0.8713, 0.9245, 0.7663, 0.8524, 0.7789, 0.8337, 0.7998, 0.8481, 0.7878, 0.866, 0.7755, 0.8887, 0.7878, 0.866, 0.8713, 0.9245, 0.8648, 0.9363, 0.7532, 0.8765, 0.7663, 0.8524, 0.7878, 0.866, 0.7755, 0.8887, 0.7647, 0.913, 0.7755, 0.8887, 0.8648, 0.9363, 0.8589, 0.9485, 0.7422, 0.9018, 0.7532, 0.8765, 0.7755, 0.8887, 0.7647, 0.913, 0.7563, 0.9324, 0.7647, 0.913, 0.8589, 0.9485, 0.8518, 0.9649, 0.7332, 0.925, 0.7422, 0.9018, 0.7647, 0.913, 0.7563, 0.9324, 0.7459, 0.9597, 0.7563, 0.9324, 0.8518, 0.9649, 0.8471, 0.9778, 0.7218, 0.9535, 0.7332, 0.925, 0.7563, 0.9324, 0.7459, 0.9597, 0.7411, 0.9887, 0.7459, 0.9597, 0.8471, 0.9778, 0.845, 0.9913, 0.7148, 0.9838, 0.7218, 0.9535, 0.7459, 0.9597, 0.7411, 0.9887, 0.9726, 0.8297, 0.9937, 0.8501, 0.9371, 0.8513, 0.9369, 0.836, 0.9371, 0.8513, 0.9937, 0.8501, 0.9736, 0.8737, 0.9378, 0.876, 0.8284, 0.7296, 0.7645, 0.7056, 0.7854, 0.6717, 0.8293, 0.686, 0.8354, 0.5872, 0.7942, 0.5861, 0.7921, 0.5498, 0.8372, 0.5499, 0.8739, 0.7255, 0.8284, 0.7296, 0.8293, 0.686, 0.8692, 0.6825, 0.9142, 0.7094, 0.8739, 0.7255, 0.8692, 0.6825, 0.8986, 0.6791, 0.8991, 0.55, 0.9489, 0.55, 0.9393, 0.598, 0.8955, 0.5817, 0.6925, 0.5386, 0.6586, 0.5337, 0.6715, 0.4763, 0.7025, 0.4862, 0.6092, 0.5443, 0.6196, 0.4878, 0.6715, 0.4763, 0.6586, 0.5337, 0.6092, 0.5443, 0.5393, 0.5745, 0.5497, 0.4938, 0.6196, 0.4878, 0.5393, 0.5745, 0.5006, 0.5915, 0.4925, 0.4911, 0.5497, 0.4938, 0.4444, 0.5902, 0.4438, 0.4901, 0.4925, 0.4911, 0.5006, 0.5915, 0.6437, 0.6963, 0.6726, 0.6705, 0.7038, 0.7009, 0.6795, 0.7133, 0.5953, 0.756, 0.5442, 0.7895, 0.5025, 0.7504, 0.5031, 0.6855, 0.7038, 0.7009, 0.6726, 0.6705, 0.7149, 0.6472, 0.7318, 0.6857, 0.445, 0.7421, 0.4449, 0.6838, 0.5031, 0.6855, 0.5025, 0.7504, 0.9677, 0.7103, 0.9142, 0.7094, 0.8986, 0.6791, 0.942, 0.6639, 0.9489, 0.55, 0.9983, 0.5501, 0.9783, 0.5878, 0.9393, 0.598, 0.942, 0.6639, 0.8986, 0.6791, 0.9032, 0.6246, 0.9417, 0.6199, 0.7038, 0.7009, 0.7318, 0.6857, 0.7403, 0.7032, 0.7296, 0.7381, 0.4676, 0.8083, 0.4452, 0.7858, 0.445, 0.7421, 0.5025, 0.7504, 0.3641, 0.1495, 0.3647, 0.1644, 0.3345, 0.1591, 0.3381, 0.1445, 0.3837, 0.1441, 0.3873, 0.1588, 0.3647, 0.1644, 0.3641, 0.1495, 0.384, 0.01187, 0.439, 0.00936, 0.434, 0.04253, 0.3806, 0.03068, 0.3378, 0.03167, 0.2853, 0.04504, 0.28, 0.009861, 0.3354, 0.01258, 0.3444, 0.04972, 0.2991, 0.08402, 0.2853, 0.04504, 0.3378, 0.03167, 0.3806, 0.03068, 0.434, 0.04253, 0.4201, 0.08162, 0.3746, 0.04881, 0.5497, 0.4938, 0.5564, 0.4624, 0.6297, 0.4552, 0.6196, 0.4878, 0.4438, 0.4901, 0.4428, 0.3687, 0.496, 0.4364, 0.4925, 0.4911, 0.6715, 0.4763, 0.6799, 0.441, 0.7207, 0.4275, 0.7025, 0.4862, 0.6196, 0.4878, 0.6297, 0.4552, 0.6799, 0.441, 0.6715, 0.4763, 0.4925, 0.4911, 0.496, 0.4364, 0.5564, 0.4624, 0.5497, 0.4938, 0.53, 0.8289, 0.4676, 0.8083, 0.5025, 0.7504, 0.5442, 0.7895, 0.5272, 0.8675, 0.4652, 0.8493, 0.4676, 0.8083, 0.53, 0.8289, 0.6795, 0.7133, 0.7038, 0.7009, 0.7296, 0.7381, 0.6784, 0.7422, 0.942, 0.9564, 0.9037, 0.9594, 0.9043, 0.9314, 0.9422, 0.9316, 0.9037, 0.9594, 0.8687, 0.959, 0.8813, 0.9335, 0.9043, 0.9314, 0.586, 0.08369, 0.5715, 0.1247, 0.5522, 0.1195, 0.5406, 0.04971, 0.5715, 0.1247, 0.5625, 0.1495, 0.5474, 0.1442, 0.5522, 0.1195, 0.942, 0.9716, 0.9039, 0.9774, 0.9037, 0.9594, 0.942, 0.9564, 0.9039, 0.9774, 0.881, 0.9766, 0.8687, 0.959, 0.9037, 0.9594, 0.5105, 0.04897, 0.4985, 0.1191, 0.479, 0.1237, 0.4654, 0.08198, 0.4985, 0.1191, 0.5021, 0.144, 0.4869, 0.1488, 0.479, 0.1237, 0.5406, 0.04971, 0.5522, 0.1195, 0.5202, 0.1171, 0.5252, 0.06166, 0.5522, 0.1195, 0.5474, 0.1442, 0.5216, 0.1493, 0.5202, 0.1171, 0.5252, 0.06166, 0.5202, 0.1171, 0.4985, 0.1191, 0.5105, 0.04897, 0.5202, 0.1171, 0.5216, 0.1493, 0.5021, 0.144, 0.4985, 0.1191, 0.3746, 0.04881, 0.387, 0.1191, 0.3653, 0.1172, 0.36, 0.06163, 0.387, 0.1191, 0.3837, 0.1441, 0.3641, 0.1495, 0.3653, 0.1172, 0.36, 0.06163, 0.3653, 0.1172, 0.3333, 0.1198, 0.3444, 0.04972, 0.3653, 0.1172, 0.3641, 0.1495, 0.3381, 0.1445, 0.3333, 0.1198, 0.4201, 0.08162, 0.4067, 0.1236, 0.387, 0.1191, 0.3746, 0.04881, 0.4067, 0.1236, 0.3989, 0.1488, 0.3837, 0.1441, 0.387, 0.1191, 0.9371, 0.8513, 0.8988, 0.8489, 0.8988, 0.8309, 0.9369, 0.836, 0.8988, 0.8489, 0.8638, 0.8499, 0.8758, 0.8321, 0.8988, 0.8309, 0.3444, 0.04972, 0.3333, 0.1198, 0.3139, 0.1251, 0.2991, 0.08402, 0.3333, 0.1198, 0.3381, 0.1445, 0.323, 0.15, 0.3139, 0.1251, 0.9378, 0.876, 0.8998, 0.8769, 0.8988, 0.8489, 0.9371, 0.8513, 0.8998, 0.8769, 0.8768, 0.8751, 0.8638, 0.8499, 0.8988, 0.8489, 0.2549, 0.1277, 0.2271, 0.09008, 0.2487, 0.07865, 0.289, 0.1157, 0.2271, 0.09008, 0.1771, 0.02698, 0.1877, 0.01636, 0.2487, 0.07865, 0.231, 0.1464, 0.2097, 0.1096, 0.2271, 0.09008, 0.2549, 0.1277, 0.2097, 0.1096, 0.1647, 0.0361, 0.1771, 0.02698, 0.2271, 0.09008, 0.2071, 0.1654, 0.19, 0.1268, 0.2097, 0.1096, 0.231, 0.1464, 0.19, 0.1268, 0.151, 0.0425, 0.1647, 0.0361, 0.2097, 0.1096, 0.1826, 0.1847, 0.1706, 0.1398, 0.19, 0.1268, 0.2071, 0.1654, 0.1706, 0.1398, 0.1368, 0.04715, 0.151, 0.0425, 0.19, 0.1268, 0.1529, 0.1935, 0.1415, 0.1523, 0.1706, 0.1398, 0.1826, 0.1847, 0.1415, 0.1523, 0.1225, 0.05088, 0.1368, 0.04715, 0.1706, 0.1398, 0.1194, 0.1945, 0.1091, 0.1399, 0.1415, 0.1523, 0.1529, 0.1935, 0.1091, 0.1399, 0.1076, 0.05289, 0.1225, 0.05088, 0.1415, 0.1523, 0.7319, 0.1866, 0.7428, 0.1446, 0.7755, 0.1314, 0.7659, 0.1872, 0.7428, 0.1446, 0.7604, 0.04101, 0.7756, 0.0428, 0.7755, 0.1314, 0.7016, 0.1782, 0.713, 0.1323, 0.7428, 0.1446, 0.7319, 0.1866, 0.713, 0.1323, 0.7457, 0.03744, 0.7604, 0.04101, 0.7428, 0.1446, 0.6764, 0.1591, 0.693, 0.1195, 0.713, 0.1323, 0.7016, 0.1782, 0.693, 0.1195, 0.7312, 0.03293, 0.7457, 0.03744, 0.713, 0.1323, 0.6518, 0.1403, 0.6727, 0.1024, 0.693, 0.1195, 0.6764, 0.1591, 0.6727, 0.1024, 0.717, 0.02669, 0.7312, 0.03293, 0.693, 0.1195, 0.6271, 0.1218, 0.6546, 0.08292, 0.6727, 0.1024, 0.6518, 0.1403, 0.6546, 0.08292, 0.7042, 0.01765, 0.717, 0.02669, 0.6727, 0.1024, 0.5923, 0.1104, 0.6323, 0.07177, 0.6546, 0.08292, 0.6271, 0.1218, 0.6323, 0.07177, 0.6931, 0.00705, 0.7042, 0.01765, 0.6546, 0.08292, 0.258, 0.4579, 0.2619, 0.4244, 0.3287, 0.4368, 0.331, 0.464, 0.2619, 0.4244, 0.2482, 0.3669, 0.2956, 0.3511, 0.3287, 0.4368, 0.208, 0.4445, 0.2017, 0.4155, 0.2619, 0.4244, 0.258, 0.4579, 0.2017, 0.4155, 0.1968, 0.3652, 0.2482, 0.3669, 0.2619, 0.4244, 0.331, 0.464, 0.3287, 0.4368, 0.3868, 0.4179, 0.3909, 0.4372, 0.3287, 0.4368, 0.2956, 0.3511, 0.3352, 0.3166, 0.3868, 0.4179, 0.3909, 0.4372, 0.3868, 0.4179, 0.4207, 0.3305, 0.4428, 0.3687, 0.3868, 0.4179, 0.3352, 0.3166, 0.3572, 0.2698, 0.4207, 0.3305, 0.1673, 0.4315, 0.1513, 0.4135, 0.2017, 0.4155, 0.208, 0.4445, 0.1513, 0.4135, 0.1481, 0.3556, 0.1968, 0.3652, 0.2017, 0.4155, 0.4428, 0.3687, 0.4207, 0.3305, 0.431, 0.2775, 0.4415, 0.2497, 0.4207, 0.3305, 0.3572, 0.2698, 0.3789, 0.2501, 0.431, 0.2775, 0.4415, 0.2497, 0.4527, 0.277, 0.4643, 0.3299, 0.4428, 0.3687, 0.4527, 0.277, 0.5045, 0.2483, 0.5268, 0.2676, 0.4643, 0.3299, 0.6799, 0.441, 0.6858, 0.4117, 0.7366, 0.409, 0.7207, 0.4275, 0.6858, 0.4117, 0.6901, 0.3609, 0.7391, 0.3506, 0.7366, 0.409, 0.4428, 0.3687, 0.4643, 0.3299, 0.4999, 0.4169, 0.496, 0.4364, 0.4643, 0.3299, 0.5268, 0.2676, 0.5498, 0.3143, 0.4999, 0.4169, 0.496, 0.4364, 0.4999, 0.4169, 0.5584, 0.4349, 0.5564, 0.4624, 0.4999, 0.4169, 0.5498, 0.3143, 0.5903, 0.3483, 0.5584, 0.4349, 0.6297, 0.4552, 0.6254, 0.4215, 0.6858, 0.4117, 0.6799, 0.441, 0.6254, 0.4215, 0.6383, 0.3634, 0.6901, 0.3609, 0.6858, 0.4117, 0.5564, 0.4624, 0.5584, 0.4349, 0.6254, 0.4215, 0.6297, 0.4552, 0.5584, 0.4349, 0.5903, 0.3483, 0.6383, 0.3634, 0.6254, 0.4215, 0.2687, 0.6172, 0.2795, 0.5463, 0.3495, 0.5756, 0.3466, 0.6281, 0.3466, 0.6281, 0.3495, 0.5756, 0.3883, 0.5921, 0.3915, 0.6276, 0.4444, 0.5902, 0.4446, 0.6244, 0.3915, 0.6276, 0.3883, 0.5921, 0.2357, 0.6127, 0.2302, 0.5363, 0.2795, 0.5463, 0.2687, 0.6172, 0.2302, 0.5363, 0.2357, 0.6127, 0.1936, 0.6016, 0.1966, 0.5415, 0.6925, 0.5386, 0.6962, 0.5989, 0.654, 0.6105, 0.6586, 0.5337, 0.6209, 0.6154, 0.6092, 0.5443, 0.6586, 0.5337, 0.654, 0.6105, 0.5006, 0.5915, 0.4978, 0.6271, 0.4446, 0.6244, 0.4444, 0.5902, 0.4978, 0.6271, 0.5006, 0.5915, 0.5393, 0.5745, 0.5428, 0.6272, 0.5428, 0.6272, 0.5393, 0.5745, 0.6092, 0.5443, 0.6209, 0.6154, 0.1968, 0.8085, 0.2496, 0.7622, 0.3014, 0.785, 0.1953, 0.846, 0.2496, 0.7622, 0.2953, 0.7565, 0.3461, 0.7908, 0.3014, 0.785, 0.1953, 0.846, 0.3014, 0.785, 0.2998, 0.8398, 0.2337, 0.8676, 0.3014, 0.785, 0.3461, 0.7908, 0.3603, 0.83, 0.2998, 0.8398, 0.2337, 0.8676, 0.2998, 0.8398, 0.3097, 0.8765, 0.2607, 0.8876, 0.2998, 0.8398, 0.3603, 0.83, 0.3637, 0.8686, 0.3097, 0.8765, 0.2607, 0.8876, 0.3097, 0.8765, 0.3344, 0.9196, 0.2869, 0.9238, 0.3097, 0.8765, 0.3637, 0.8686, 0.3449, 0.9009, 0.3344, 0.9196, 0.3708, 0.957, 0.3198, 0.9703, 0.3344, 0.9196, 0.3449, 0.9009, 0.3198, 0.9703, 0.2754, 0.9654, 0.2869, 0.9238, 0.3344, 0.9196, 0.1934, 0.7766, 0.2126, 0.7396, 0.2496, 0.7622, 0.1968, 0.8085, 0.2126, 0.7396, 0.2469, 0.6982, 0.2953, 0.7565, 0.2496, 0.7622, 0.6956, 0.8071, 0.6434, 0.7607, 0.6799, 0.7378, 0.6992, 0.775, 0.6434, 0.7607, 0.5953, 0.756, 0.6437, 0.6963, 0.6799, 0.7378, 0.5465, 0.8994, 0.5577, 0.9187, 0.5715, 0.9691, 0.5197, 0.9537, 0.5577, 0.9187, 0.6048, 0.9228, 0.6161, 0.9645, 0.5715, 0.9691, 0.6048, 0.9228, 0.5577, 0.9187, 0.5817, 0.8752, 0.6311, 0.8864, 0.5577, 0.9187, 0.5465, 0.8994, 0.5272, 0.8675, 0.5817, 0.8752, 0.6311, 0.8864, 0.5817, 0.8752, 0.5915, 0.838, 0.6583, 0.8664, 0.5817, 0.8752, 0.5272, 0.8675, 0.53, 0.8289, 0.5915, 0.838, 0.6583, 0.8664, 0.5915, 0.838, 0.5905, 0.7822, 0.6969, 0.8448, 0.5915, 0.838, 0.53, 0.8289, 0.5442, 0.7895, 0.5905, 0.7822, 0.6969, 0.8448, 0.5905, 0.7822, 0.6434, 0.7607, 0.6956, 0.8071, 0.5905, 0.7822, 0.5442, 0.7895, 0.5953, 0.756, 0.6434, 0.7607, 0.8991, 0.55, 0.8702, 0.5499, 0.8701, 0.5144, 0.8956, 0.5182, 0.8702, 0.5499, 0.8372, 0.5499, 0.8355, 0.5125, 0.8701, 0.5144, 0.8955, 0.5817, 0.87, 0.5855, 0.8702, 0.5499, 0.8991, 0.55, 0.87, 0.5855, 0.8354, 0.5872, 0.8372, 0.5499, 0.8702, 0.5499, 0.8955, 0.5817, 0.9032, 0.6246, 0.8723, 0.6313, 0.87, 0.5855, 0.8692, 0.6825, 0.8723, 0.6313, 0.9032, 0.6246, 0.8986, 0.6791, 0.9034, 0.4754, 0.8956, 0.5182, 0.8701, 0.5144, 0.8725, 0.4685, 0.8989, 0.4209, 0.9034, 0.4754, 0.8725, 0.4685, 0.8695, 0.4174, 0.8354, 0.5872, 0.87, 0.5855, 0.8723, 0.6313, 0.8323, 0.6284, 0.8293, 0.686, 0.8323, 0.6284, 0.8723, 0.6313, 0.8692, 0.6825, 0.8355, 0.5125, 0.8325, 0.4714, 0.8725, 0.4685, 0.8701, 0.5144, 0.8695, 0.4174, 0.8725, 0.4685, 0.8325, 0.4714, 0.8297, 0.4138, 0.7942, 0.5861, 0.8354, 0.5872, 0.8323, 0.6284, 0.7853, 0.6274, 0.7854, 0.6717, 0.7853, 0.6274, 0.8323, 0.6284, 0.8293, 0.686, 0.8297, 0.4138, 0.8325, 0.4714, 0.7855, 0.4722, 0.7857, 0.4279, 0.8355, 0.5125, 0.7943, 0.5135, 0.7855, 0.4722, 0.8325, 0.4714, 0.7921, 0.5498, 0.7942, 0.5861, 0.7538, 0.5923, 0.7508, 0.5498, 0.7943, 0.5135, 0.7921, 0.5498, 0.7508, 0.5498, 0.7539, 0.5072, 0.7108, 0.5114, 0.7539, 0.5072, 0.7508, 0.5498, 0.7059, 0.5497, 0.7059, 0.5497, 0.7508, 0.5498, 0.7538, 0.5923, 0.7107, 0.5881, 0.7894, 0.1318, 0.7877, 0.1115, 0.8008, 0.1107, 0.7995, 0.1277, 0.7904, 0.0822, 0.7999, 0.08475, 0.8008, 0.1107, 0.7877, 0.1115, 0.9368, 0.2202, 0.9308, 0.2258, 0.9131, 0.2243, 0.9147, 0.2131, 0.9233, 0.2596, 0.9176, 0.247, 0.9312, 0.2473, 0.9344, 0.2579, 0.9471, 0.2565, 0.9344, 0.2579, 0.9312, 0.2473, 0.9497, 0.2384, 0.9368, 0.2202, 0.957, 0.2192, 0.9497, 0.2384, 0.9308, 0.2258, 0.9137, 0.2357, 0.9497, 0.2384, 0.9312, 0.2473, 0.9176, 0.247, 0.9131, 0.2243, 0.9308, 0.2258, 0.9497, 0.2384, 0.9137, 0.2357, 0.9313, 0.316, 0.9119, 0.318, 0.91, 0.3072, 0.9309, 0.3052, 0.9313, 0.316, 0.9309, 0.3052, 0.9494, 0.2915, 0.9478, 0.3164, 0.91, 0.3072, 0.9104, 0.2955, 0.9494, 0.2915, 0.9309, 0.3052, 0.9473, 0.2713, 0.9494, 0.2915, 0.9308, 0.2829, 0.9331, 0.2709, 0.921, 0.2714, 0.9331, 0.2709, 0.9308, 0.2829, 0.9146, 0.2836, 0.9104, 0.2955, 0.9146, 0.2836, 0.9308, 0.2829, 0.9494, 0.2915, 0.921, 0.2714, 0.9233, 0.2596, 0.9344, 0.2579, 0.9331, 0.2709, 0.9473, 0.2713, 0.9331, 0.2709, 0.9344, 0.2579, 0.9471, 0.2565, 0.9667, 0.2678, 0.9473, 0.2713, 0.9471, 0.2565, 0.9672, 0.2547, 0.921, 0.2714, 0.8963, 0.2689, 0.8987, 0.2594, 0.9233, 0.2596, 0.9146, 0.2836, 0.8938, 0.2795, 0.8963, 0.2689, 0.921, 0.2714, 0.9233, 0.2596, 0.8987, 0.2594, 0.9003, 0.2477, 0.9176, 0.247, 0.7995, 0.1277, 0.8103, 0.1441, 0.8043, 0.1494, 0.7894, 0.1318, 0.8987, 0.2594, 0.879, 0.2538, 0.8802, 0.2477, 0.9003, 0.2477, 0.8938, 0.2795, 0.872, 0.2694, 0.8757, 0.2602, 0.8963, 0.2689, 0.8963, 0.2689, 0.8757, 0.2602, 0.879, 0.2538, 0.8987, 0.2594, 0.8802, 0.2477, 0.879, 0.2538, 0.8719, 0.2546, 0.8725, 0.2457, 0.9752, 0.2264, 0.9703, 0.238, 0.9497, 0.2384, 0.957, 0.2192, 0.9703, 0.238, 0.9672, 0.2547, 0.9471, 0.2565, 0.9497, 0.2384, 0.9667, 0.2678, 0.9686, 0.2805, 0.9494, 0.2915, 0.9473, 0.2713, 0.9686, 0.2805, 0.9699, 0.2984, 0.9478, 0.3164, 0.9494, 0.2915, 0.9699, 0.2984, 0.9724, 0.3112, 0.96, 0.3271, 0.9478, 0.3164, 0.9154, 0.204, 0.9089, 0.2019, 0.9154, 0.1917, 0.9204, 0.197, 0.9516, 0.3452, 0.9409, 0.3662, 0.9295, 0.3604, 0.9387, 0.3399, 0.9311, 0.2057, 0.9204, 0.197, 0.9265, 0.1922, 0.9426, 0.206, 0.9387, 0.3399, 0.9295, 0.3604, 0.9225, 0.3588, 0.9265, 0.3456, 0.9241, 0.2135, 0.9154, 0.204, 0.9204, 0.197, 0.9311, 0.2057, 0.9361, 0.2399, 0.9241, 0.2135, 0.9311, 0.2057, 0.9368, 0.2202, 0.9478, 0.3164, 0.9387, 0.3399, 0.9265, 0.3456, 0.9313, 0.316, 0.9368, 0.2202, 0.9311, 0.2057, 0.9426, 0.206, 0.957, 0.2192, 0.96, 0.3271, 0.9516, 0.3452, 0.9387, 0.3399, 0.9478, 0.3164, 0.8739, 0.2092, 0.8728, 0.2154, 0.8648, 0.2154, 0.8664, 0.2066, 0.8916, 0.3248, 0.8703, 0.3368, 0.8653, 0.329, 0.8869, 0.3145, 0.8377, 0.1565, 0.8203, 0.175, 0.8143, 0.1698, 0.8274, 0.1528, 0.8941, 0.3347, 0.8741, 0.3441, 0.8703, 0.3368, 0.8916, 0.3248, 0.8935, 0.2208, 0.8728, 0.2154, 0.8739, 0.2092, 0.8954, 0.2097, 0.9131, 0.2243, 0.8935, 0.2208, 0.8954, 0.2097, 0.9147, 0.2131, 0.9143, 0.332, 0.8941, 0.3347, 0.8916, 0.3248, 0.9119, 0.318, 0.8429, 0.1332, 0.8377, 0.1565, 0.8274, 0.1528, 0.8291, 0.133, 0.9119, 0.318, 0.8916, 0.3248, 0.8869, 0.3145, 0.91, 0.3072, 0.8737, 0.2357, 0.8729, 0.242, 0.8658, 0.2431, 0.866, 0.2341, 0.7904, 0.0822, 0.8045, 0.06345, 0.8103, 0.06782, 0.7999, 0.08475, 0.8852, 0.2958, 0.8607, 0.2956, 0.86, 0.2863, 0.8842, 0.2842, 0.892, 0.2465, 0.8729, 0.242, 0.8737, 0.2357, 0.8934, 0.2355, 0.7872, 0.2368, 0.7993, 0.2524, 0.7932, 0.2576, 0.777, 0.2406, 0.7856, 0.2165, 0.7872, 0.2368, 0.777, 0.2406, 0.7719, 0.2169, 0.9176, 0.247, 0.892, 0.2465, 0.8934, 0.2355, 0.9137, 0.2357, 0.9104, 0.2955, 0.8852, 0.2958, 0.8842, 0.2842, 0.9146, 0.2836, 0.8695, 0.2234, 0.8687, 0.2297, 0.8607, 0.2302, 0.8618, 0.2212, 0.89, 0.2341, 0.8687, 0.2297, 0.8695, 0.2234, 0.8913, 0.2229, 0.7764, 0.1899, 0.793, 0.1707, 0.7993, 0.1755, 0.7868, 0.193, 0.8835, 0.3097, 0.8572, 0.3114, 0.8559, 0.3021, 0.882, 0.2981, 0.8273, 0.1114, 0.8143, 0.09399, 0.8205, 0.08905, 0.8377, 0.108, 0.8291, 0.133, 0.8273, 0.1114, 0.8377, 0.108, 0.8429, 0.1332, 0.91, 0.3072, 0.8835, 0.3097, 0.882, 0.2981, 0.9104, 0.2955, 0.7719, 0.2169, 0.7764, 0.1899, 0.7868, 0.193, 0.7856, 0.2165, 0.9137, 0.2357, 0.89, 0.2341, 0.8913, 0.2229, 0.9131, 0.2243, 0.9395, 0.3352, 0.9143, 0.332, 0.9119, 0.318, 0.9313, 0.316, 0.2469, 0.6982, 0.2669, 0.6515, 0.3356, 0.6587, 0.2953, 0.7565, 0.2669, 0.6515, 0.2687, 0.6172, 0.3466, 0.6281, 0.3356, 0.6587, 0.2953, 0.7565, 0.3356, 0.6587, 0.3895, 0.6569, 0.3867, 0.686, 0.3356, 0.6587, 0.3466, 0.6281, 0.3915, 0.6276, 0.3895, 0.6569, 0.4446, 0.6244, 0.4447, 0.6532, 0.3895, 0.6569, 0.3915, 0.6276, 0.4447, 0.6532, 0.4449, 0.6838, 0.3867, 0.686, 0.3895, 0.6569, 0.2178, 0.6727, 0.2287, 0.6407, 0.2669, 0.6515, 0.2469, 0.6982, 0.2287, 0.6407, 0.2357, 0.6127, 0.2687, 0.6172, 0.2669, 0.6515, 0.2357, 0.6127, 0.2287, 0.6407, 0.1877, 0.6226, 0.1936, 0.6016, 0.2287, 0.6407, 0.2178, 0.6727, 0.1772, 0.6506, 0.1877, 0.6226, 0.6962, 0.5989, 0.7023, 0.62, 0.6613, 0.6385, 0.654, 0.6105, 0.7023, 0.62, 0.7149, 0.6472, 0.6726, 0.6705, 0.6613, 0.6385, 0.6437, 0.6963, 0.6231, 0.6498, 0.6613, 0.6385, 0.6726, 0.6705, 0.6231, 0.6498, 0.6209, 0.6154, 0.654, 0.6105, 0.6613, 0.6385, 0.4978, 0.6271, 0.5, 0.6564, 0.4447, 0.6532, 0.4446, 0.6244, 0.5, 0.6564, 0.5031, 0.6855, 0.4449, 0.6838, 0.4447, 0.6532, 0.5031, 0.6855, 0.5, 0.6564, 0.5541, 0.6578, 0.5953, 0.756, 0.5, 0.6564, 0.4978, 0.6271, 0.5428, 0.6272, 0.5541, 0.6578, 0.5953, 0.756, 0.5541, 0.6578, 0.6231, 0.6498, 0.6437, 0.6963, 0.5541, 0.6578, 0.5428, 0.6272, 0.6209, 0.6154, 0.6231, 0.6498, 0.5498, 0.3143, 0.627, 0.1905, 0.6483, 0.2144, 0.5903, 0.3483, 0.5903, 0.3483, 0.6483, 0.2144, 0.6804, 0.2365, 0.6383, 0.3634, 0.5268, 0.2676, 0.5959, 0.1849, 0.627, 0.1905, 0.5498, 0.3143, 0.6764, 0.1591, 0.6483, 0.2144, 0.627, 0.1905, 0.6518, 0.1403, 0.7016, 0.1782, 0.6804, 0.2365, 0.6483, 0.2144, 0.6764, 0.1591, 0.7319, 0.1866, 0.7099, 0.2451, 0.6804, 0.2365, 0.7016, 0.1782, 0.7659, 0.1872, 0.7395, 0.2551, 0.7099, 0.2451, 0.7319, 0.1866, 0.5923, 0.1104, 0.6271, 0.1218, 0.5959, 0.1849, 0.5636, 0.174, 0.6518, 0.1403, 0.627, 0.1905, 0.5959, 0.1849, 0.6271, 0.1218, 0.6901, 0.3609, 0.6383, 0.3634, 0.6804, 0.2365, 0.7099, 0.2451, 0.7391, 0.3506, 0.6901, 0.3609, 0.7099, 0.2451, 0.7395, 0.2551, 0.5045, 0.2483, 0.5636, 0.174, 0.5959, 0.1849, 0.5268, 0.2676, 0.2564, 0.1955, 0.287, 0.1893, 0.3572, 0.2698, 0.3352, 0.3166, 0.2358, 0.2195, 0.2564, 0.1955, 0.3352, 0.3166, 0.2956, 0.3511, 0.287, 0.1893, 0.3187, 0.1779, 0.3789, 0.2501, 0.3572, 0.2698, 0.287, 0.1893, 0.2549, 0.1277, 0.289, 0.1157, 0.3187, 0.1779, 0.2564, 0.1955, 0.231, 0.1464, 0.2549, 0.1277, 0.287, 0.1893, 0.2358, 0.2195, 0.2071, 0.1654, 0.231, 0.1464, 0.2564, 0.1955, 0.2045, 0.2419, 0.1826, 0.1847, 0.2071, 0.1654, 0.2358, 0.2195, 0.2045, 0.2419, 0.2358, 0.2195, 0.2956, 0.3511, 0.2482, 0.3669, 0.1754, 0.2508, 0.1968, 0.3652, 0.1481, 0.3556, 0.1463, 0.2611, 0.1754, 0.2508, 0.1463, 0.2611, 0.1194, 0.1945, 0.1529, 0.1935, 0.1754, 0.2508, 0.2045, 0.2419, 0.2482, 0.3669, 0.1968, 0.3652, 0.1754, 0.2508, 0.1529, 0.1935, 0.1826, 0.1847, 0.2045, 0.2419])
me_mehumanfemale.materials.append(mat_material)
me_mehumanfemale.materials.append(None)
me_mehumanfemale.use_remesh_preserve_volume = False
me_mehumanfemale.use_remesh_preserve_attributes = False
me_mehumanfemale.use_mirror_vertex_groups = False
me_mehumanfemale.update()
arm_arfemalearm = bpy.data.armatures.new('arFemaleArm')  # bones are not reproduced

# ---- objects
ob_renderplatform = bpy.data.objects.new('RenderPlatform', me_plane)
ob_femalearm = bpy.data.objects.new('FemaleArm', arm_arfemalearm)
ob_humanfemale = bpy.data.objects.new('HumanFemale', me_mehumanfemale)
ob_lamp = bpy.data.objects.new('Lamp', light_spot)

# ---- transforms, parenting, visibility, modifiers, constraints
ob_renderplatform.location = (0.0, 0.0, 0.0)
ob_renderplatform.rotation_euler = (0.0, -0.0, 7.615e-05)
ob_renderplatform.lock_rotations_4d = False
ob_renderplatform.empty_display_type = 'ARROWS'
ob_renderplatform.lineart.crease_threshold = 0.0
ob_femalearm.location = (0.0001068, 0.0, 1.506)
ob_femalearm.rotation_euler = (1.571, -0.0, -3.02e-07)
ob_femalearm.lock_rotations_4d = False
ob_femalearm.empty_display_type = 'ARROWS'
ob_femalearm.color = (0.0, 0.0, 0.0, 1.0)
ob_femalearm.lineart.crease_threshold = 0.0
ob_humanfemale.location = (0.001256, -0.005296, 0.9827)
ob_humanfemale.rotation_euler = (0.0, -0.0, -3.02e-07)
ob_humanfemale.lock_rotations_4d = False
ob_humanfemale.empty_display_type = 'ARROWS'
ob_humanfemale.color = (0.0, 0.0, 0.0, 1.0)
ob_humanfemale.lineart.crease_threshold = 0.0
_vg = ob_humanfemale.vertex_groups.new(name='Head')
_vg.add([70, 72, 73, 130, 131, 132, 136, 137, 138, 139, 140, 141, 142, 143, 144, 145, 194, 195, 196, 197, 198, 199, 202, 203, 326, 327, 328, 329, 330, 331, 332, 333, 334, 335], 1.0, 'REPLACE')
_vg = ob_humanfemale.vertex_groups.new(name='Thigh.Left')
_vg.add([170, 171, 172, 173, 174, 175, 216, 217, 218, 219, 220, 221, 296, 297, 298, 299, 300, 301], 1.0, 'REPLACE')
_vg = ob_humanfemale.vertex_groups.new(name='Thigh.Right')
_vg.add([110, 111, 112, 113, 114, 115, 164, 165, 166, 167, 168, 169, 292, 293, 294, 295, 302, 303], 1.0, 'REPLACE')
_vg = ob_humanfemale.vertex_groups.new(name='Shin.Left')
_vg.add([176, 177, 178, 179, 180, 181, 222, 223, 224, 225, 226, 227, 286, 287, 288, 289, 290, 291], 1.0, 'REPLACE')
_vg = ob_humanfemale.vertex_groups.new(name='Shin.Right')
_vg.add([104, 105, 106, 107, 108, 109, 158, 159, 160, 161, 162, 163, 280, 281, 282, 283, 284, 285], 1.0, 'REPLACE')
_vg = ob_humanfemale.vertex_groups.new(name='Forearm.Right')
_vg.add([0, 1, 2, 3, 4, 5, 74, 75, 76, 77, 78, 79, 146, 147, 148, 149, 150, 151], 1.0, 'REPLACE')
_vg = ob_humanfemale.vertex_groups.new(name='Forearm.Left')
_vg.add([188, 189, 190, 191, 192, 193, 248, 249, 250, 251, 252, 253, 260, 261, 262, 263, 264, 265], 1.0, 'REPLACE')
_vg = ob_humanfemale.vertex_groups.new(name='Upperarm.Left')
_vg.add([182, 183, 184, 185, 186, 187, 254, 255, 256, 257, 260, 261, 262, 263, 264, 265, 320, 321, 322, 323, 324, 325], 1.0, 'REPLACE')
_vg = ob_humanfemale.vertex_groups.new(name='Upperarm.Right')
_vg.add([74, 75, 76, 77, 78, 79, 82, 83, 84, 85, 152, 153, 154, 155, 156, 157, 314, 315, 316, 317, 318, 319], 1.0, 'REPLACE')
_vg = ob_humanfemale.vertex_groups.new(name='Foot.Left')
_vg.add([210, 211, 212, 213, 214, 215, 222, 223, 224, 225, 226, 227, 274, 275, 276, 277, 278, 279], 1.0, 'REPLACE')
_vg = ob_humanfemale.vertex_groups.new(name='Foot.Right')
_vg.add([104, 105, 106, 107, 108, 109, 116, 117, 118, 119, 120, 121, 268, 269, 270, 271, 272, 273], 1.0, 'REPLACE')
_vg = ob_humanfemale.vertex_groups.new(name='Back')
_vg.add([71, 80, 81, 82, 83, 84, 85, 86, 87, 88, 89, 90, 91, 92, 93, 94, 95, 128, 129, 133, 134, 135, 200, 201, 239, 240, 241, 242, 243, 244, 245, 246, 247, 254, 255, 256, 257, 258, 259, 267, 304, 305, 306, 307, 308, 309, 310, 311, 312, 313, 400, 401, 402, 403, 404, 405, 406, 407, 408, 409], 1.0, 'REPLACE')
_vg = ob_humanfemale.vertex_groups.new(name='Toes.Right')
_vg.add([122, 123, 124, 125, 126, 127, 268, 269, 270, 271, 272, 273], 1.0, 'REPLACE')
_vg = ob_humanfemale.vertex_groups.new(name='Toes.Left')
_vg.add([204, 205, 206, 207, 208, 209, 274, 275, 276, 277, 278, 279], 1.0, 'REPLACE')
_vg = ob_humanfemale.vertex_groups.new(name='Hand.Right')
_vg.add([0, 1, 2, 3, 4, 5, 6, 7, 8, 9, 10, 11, 12, 13, 14, 15, 40, 41, 42, 43, 60, 61, 62, 63, 64, 65, 66, 67, 68, 69], 1.0, 'REPLACE')
_vg = ob_humanfemale.vertex_groups.new(name='Fingers1.Right')
_vg.add([7, 8, 10, 11, 12, 13, 16, 17, 18, 19, 24, 25, 26, 27, 32, 33, 34, 35, 56, 57, 58, 59, 60, 61, 62, 63], 1.0, 'REPLACE')
_vg = ob_humanfemale.vertex_groups.new(name='Fingers2.Right')
_vg.add([16, 17, 18, 19, 20, 21, 22, 23, 24, 25, 26, 27, 28, 29, 30, 31, 32, 33, 34, 35, 36, 37, 38, 39, 52, 53, 54, 55, 56, 57, 58, 59], 1.0, 'REPLACE')
_vg = ob_humanfemale.vertex_groups.new(name='Thumb2.Right')
_vg.add([44, 45, 46, 47, 48, 49, 50, 51], 1.0, 'REPLACE')
_vg = ob_humanfemale.vertex_groups.new(name='Thumb1.Right')
_vg.add([6, 40, 42, 44, 45, 46, 47], 1.0, 'REPLACE')
_vg = ob_humanfemale.vertex_groups.new(name='Hand.Left')
_vg.add([248, 249, 250, 251, 252, 253, 336, 337, 338, 339, 340, 341, 342, 343, 344, 345, 362, 363, 364, 365, 390, 391, 392, 393, 394, 395, 396, 397, 398, 399], 1.0, 'REPLACE')
_vg = ob_humanfemale.vertex_groups.new(name='Fingers1.Left')
_vg.add([342, 343, 344, 345, 346, 347, 348, 349, 370, 371, 372, 373, 378, 379, 380, 381, 386, 387, 388, 389, 392, 393, 394, 395, 397, 398], 1.0, 'REPLACE')
_vg = ob_humanfemale.vertex_groups.new(name='Fingers2.Left')
_vg.add([346, 347, 348, 349, 350, 351, 352, 353, 366, 367, 368, 369, 370, 371, 372, 373, 374, 375, 376, 377, 378, 379, 380, 381, 382, 383, 384, 385, 386, 387, 388, 389], 1.0, 'REPLACE')
_vg = ob_humanfemale.vertex_groups.new(name='Thumb2.Left')
_vg.add([354, 355, 356, 357, 358, 359, 360, 361], 1.0, 'REPLACE')
_vg = ob_humanfemale.vertex_groups.new(name='Thumb1.Left')
_vg.add([358, 359, 360, 361, 363, 365, 399], 1.0, 'REPLACE')
_vg = ob_humanfemale.vertex_groups.new(name='Hip')
_vg.add([96, 97, 98, 99, 100, 101, 102, 103, 228, 229, 230, 231, 232, 233, 234, 235, 236, 237, 238, 266], 1.0, 'REPLACE')
_m = ob_humanfemale.modifiers.new('Armature', 'ARMATURE')
_m.object = ob_femalearm
_m.use_bone_envelopes = True
ob_lamp.location = (-5.14, -4.705, 5.904)
ob_lamp.rotation_euler = (-0.5286, 0.2942, 3.234)
ob_lamp.lock_rotations_4d = False
ob_lamp.empty_display_type = 'ARROWS'
ob_lamp.color = (0.0, 0.0, 0.0, 0.0)
ob_lamp.lineart.crease_threshold = 0.0

# ---- collection membership
col_collection_1.objects.link(ob_renderplatform)
col_collection_1.objects.link(ob_femalearm)
col_collection_1.objects.link(ob_humanfemale)
col_collection_1.objects.link(ob_lamp)

# ---- scene / render settings (as saved in the file)
scene.frame_start = 2; scene.frame_end = 9; scene.frame_set(1)
scene.render.engine = 'BLENDER_EEVEE_NEXT'
scene.render.image_settings.color_mode = 'RGB'
scene.render.image_settings.compression = 90
scene.render.resolution_x = 512
scene.render.resolution_y = 512
scene.render.resolution_percentage = 25
scene.render.pixel_aspect_x = 100.0
scene.render.pixel_aspect_y = 100.0
scene.render.fps = 8
scene.render.dither_intensity = 0.0
scene.render.use_compositing = False
scene.render.use_sequencer = False
scene.render.use_bake_selected_to_active = True
scene.render.bake_margin = 2
scene.render.bake_bias = 0.0
scene.render.use_stamp_time = False
scene.render.use_stamp_date = False
scene.render.use_stamp_frame = False
scene.render.use_stamp_camera = False
scene.render.use_stamp_scene = False
scene.render.use_stamp_filename = False
scene.render.use_stamp_render_time = False
scene.render.stamp_font_size = 0
scene.cycles.use_denoising = False
scene.cycles.samples = 10
scene.cycles.sampling_pattern = 'TABULATED_SOBOL'
scene.cycles.light_sampling_threshold = 0.0
scene.cycles.use_adaptive_sampling = False
scene.cycles.use_light_tree = False
scene.cycles.blur_glossy = 0.0
scene.cycles.volume_bounces = 1
scene.cycles.pixel_filter_type = 'GAUSSIAN'
scene.cycles.sample_clamp_indirect = 0.0
scene.view_settings.view_transform = 'Raw'
bpy.context.view_layer.update()

# ---- added for rendering (the .blend has no active camera): camera
cam_auto = bpy.data.cameras.new('AutoCamera')
cam_auto.lens = 50.0
cam_auto.sensor_width = 36.0
cam_auto.clip_end = 1000.0
ob_auto_camera = bpy.data.objects.new('AutoCamera', cam_auto)
scene.collection.objects.link(ob_auto_camera)
ob_auto_camera.location = (2.01936, -2.31167, 2.40243)
ob_auto_camera.rotation_euler = (1.09748, -7.21219e-08, 0.694738)
scene.camera = ob_auto_camera
bpy.context.view_layer.update()
